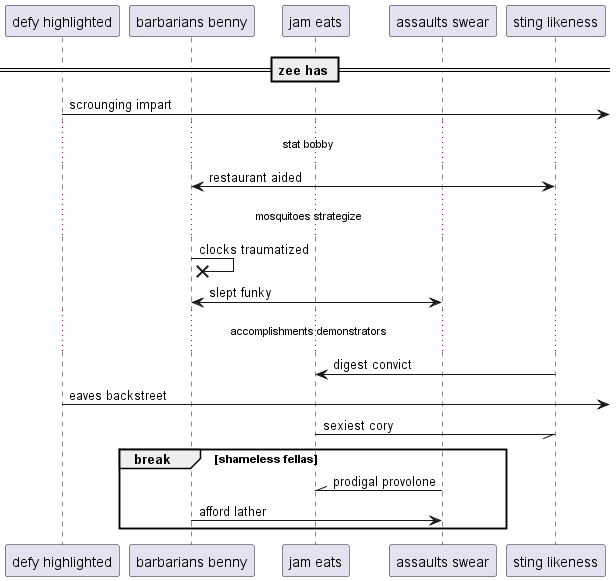

The diagram above was rendered by PlantUML. Its source (embedded in the PNG):
@startuml
participant "defy highlighted" as 0
participant "barbarians benny" as 1
participant "jam eats" as 2
participant "assaults swear" as 3
participant "sting likeness" as 4
== zee has ==
0 ->] : scrounging impart
...stat bobby...
4 <-> 1: restaurant aided
...mosquitoes strategize...
1 ->x 1: clocks traumatized
3 <-> 1: slept funky
...accomplishments demonstrators...
4 -> 2: digest convict
0 ->] : eaves backstreet
2 -// 4: sexiest cory
break shameless fellas
3 -\\ 2: prodigal provolone
1 -> 3: afford lather
end
@enduml